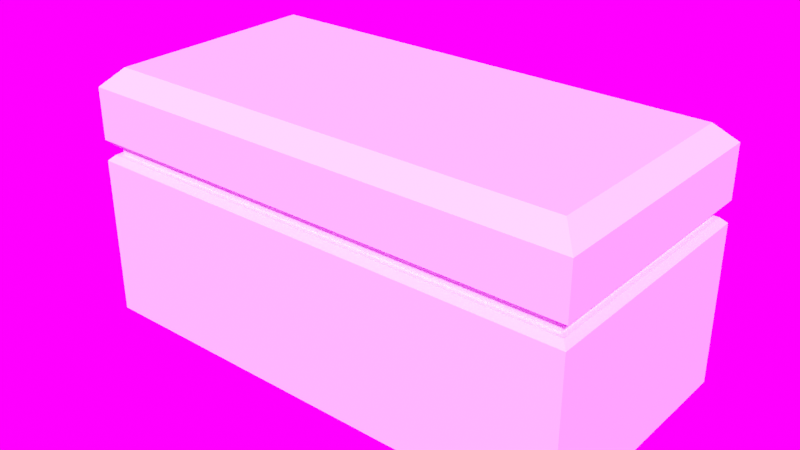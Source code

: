 # Source: boxes.blend  (saved by Blender 3.0.42; exported with 4.5.12 LTS)
import bpy
from mathutils import Matrix  # noqa: F401  (used for matrix-valued properties, if any)

bpy.ops.wm.read_factory_settings(use_empty=True)
scene = bpy.context.scene
scene.name = 'Scene'

# ---- collections
col_collection = bpy.data.collections.new('Collection'); scene.collection.children.link(col_collection)

# ---- world
world_world = bpy.data.worlds.new('World'); scene.world = world_world
world_world.use_nodes = True; world_world.node_tree.nodes.clear()
_N = world_world.node_tree.nodes; _L = world_world.node_tree.links
n0 = _N.new('ShaderNodeOutputWorld'); n0.name = 'World Output'; n0.location = (300, 300)
n1 = _N.new('ShaderNodeBackground'); n1.name = 'Background'; n1.location = (10, 300)
n2 = _N.new('ShaderNodeTexEnvironment'); n2.name = 'Environment Texture'; n2.location = (-280, 280)
_L.new(n1.outputs[0], n0.inputs[0])
_L.new(n2.outputs[0], n1.inputs[0])
n0.is_active_output = True
world_world.color = (0.05088, 0.05088, 0.05088)
world_world.use_sun_shadow = False
world_world.sun_shadow_jitter_overblur = 0.0

# ---- meshes
me_cube = bpy.data.meshes.new('Cube')
me_cube.from_pydata([(-2.0, -1.0, 0.0), (-2.0, 1.0, 0.0), (2.0, -1.0, 0.0), (2.0, 1.0, 0.0), (1.914, -0.9144, 1.322), (1.914, -0.9144, 1.401), (-1.914, -0.9144, 1.401), (-1.914, -0.9144, 1.322), (-1.914, 0.9144, 1.401), (-1.914, 0.9144, 1.322), (1.914, 0.9144, 1.401), (1.914, 0.9144, 1.322), (2.0, -1.0, 1.277), (1.956, -0.9559, 1.322), (1.956, -0.9559, 1.401), (2.0, -1.0, 1.445), (-2.0, -1.0, 1.445), (-1.956, -0.9559, 1.401), (-1.956, -0.9559, 1.322), (-2.0, -1.0, 1.277), (-1.956, 0.9559, 1.401), (-2.0, 1.0, 1.445), (-2.0, 1.0, 1.277), (-1.956, 0.9559, 1.322), (2.0, 1.0, 1.445), (1.956, 0.9559, 1.401), (1.956, 0.9559, 1.322), (2.0, 1.0, 1.277), (-2.0, -1.0, 1.857), (-1.857, -0.8573, 2.0), (-1.857, 0.8573, 2.0), (-2.0, 1.0, 1.857), (1.857, -0.8573, 2.0), (2.0, -1.0, 1.857), (1.857, 0.8573, 2.0), (2.0, 1.0, 1.857)], [], [(25, 14, 5, 10), (17, 20, 8, 6), (1, 3, 2, 0), (20, 25, 10, 8), (15, 33, 28, 16), (14, 17, 6, 5), (13, 26, 11, 4), (2, 12, 19, 0), (26, 23, 9, 11), (23, 18, 7, 9), (24, 35, 33, 15), (18, 13, 4, 7), (21, 31, 35, 24), (4, 5, 6, 7), (9, 8, 10, 11), (7, 6, 8, 9), (11, 10, 5, 4), (30, 29, 32, 34), (0, 19, 22, 1), (1, 22, 27, 3), (13, 18, 19, 12), (15, 16, 17, 14), (23, 26, 27, 22), (21, 24, 25, 20), (18, 23, 22, 19), (16, 21, 20, 17), (26, 13, 12, 27), (24, 15, 14, 25), (3, 27, 12, 2), (31, 28, 29, 30), (35, 31, 30, 34), (33, 35, 34, 32), (28, 33, 32, 29), (16, 28, 31, 21)])
_uv = me_cube.uv_layers.new(name='UVMap')
_uv.uv.foreach_set('vector', [0.5175, 0.5, 0.5175, 0.75, 0.5175, 0.75, 0.5175, 0.5, 0.5175, 0.0, 0.5175, 0.25, 0.5175, 0.25, 0.5175, 0.0, 0.125, 0.5, 0.375, 0.5, 0.375, 0.75, 0.125, 0.75, 0.5175, 0.25, 0.5175, 0.5, 0.5175, 0.5, 0.5175, 0.25, 0.5277, 0.75, 0.5731, 0.75, 0.5731, 1.0, 0.5277, 1.0, 0.5175, 0.75, 0.5175, 1.0, 0.5175, 1.0, 0.5175, 0.75, 0.4463, 0.75, 0.4463, 0.5, 0.4463, 0.5, 0.4463, 0.75, 0.375, 0.75, 0.4439, 0.75, 0.4439, 1.0, 0.375, 1.0, 0.4463, 0.5, 0.4463, 0.25, 0.4463, 0.25, 0.4463, 0.5, 0.4463, 0.25, 0.4463, 0.0, 0.4463, 0.0, 0.4463, 0.25, 0.5277, 0.5, 0.5731, 0.5, 0.5731, 0.75, 0.5277, 0.75, 0.4463, 1.0, 0.4463, 0.75, 0.4463, 0.75, 0.4463, 1.0, 0.5277, 0.25, 0.5731, 0.25, 0.5731, 0.5, 0.5277, 0.5, 0.4463, 0.75, 0.5175, 0.75, 0.5175, 1.0, 0.4463, 1.0, 0.4463, 0.25, 0.5175, 0.25, 0.5175, 0.5, 0.4463, 0.5, 0.4463, 0.0, 0.5175, 0.0, 0.5175, 0.25, 0.4463, 0.25, 0.4463, 0.5, 0.5175, 0.5, 0.5175, 0.75, 0.4463, 0.75, 0.5888, 0.308, 0.5888, 0.942, 0.5888, 0.7366, 0.5888, 0.5134, 0.375, 0.0, 0.4439, 0.0, 0.4439, 0.25, 0.375, 0.25, 0.375, 0.25, 0.4439, 0.25, 0.4439, 0.5, 0.375, 0.5, 0.4463, 0.75, 0.4463, 1.0, 0.4439, 1.0, 0.4439, 0.75, 0.5277, 0.75, 0.5277, 1.0, 0.5175, 1.0, 0.5175, 0.75, 0.4463, 0.25, 0.4463, 0.5, 0.4439, 0.5, 0.4439, 0.25, 0.5277, 0.25, 0.5277, 0.5, 0.5175, 0.5, 0.5175, 0.25, 0.4463, 0.0, 0.4463, 0.25, 0.4439, 0.25, 0.4439, 0.0, 0.5277, 0.0, 0.5277, 0.25, 0.5175, 0.25, 0.5175, 0.0, 0.4463, 0.5, 0.4463, 0.75, 0.4439, 0.75, 0.4439, 0.5, 0.5277, 0.5, 0.5277, 0.75, 0.5175, 0.75, 0.5175, 0.5, 0.375, 0.5, 0.4439, 0.5, 0.4439, 0.75, 0.375, 0.75, 0.5888, 0.25, 0.5888, 1.0, 0.5888, 0.942, 0.5888, 0.308, 0.5731, 0.5, 0.5731, 0.25, 0.5888, 0.308, 0.5888, 0.5134, 0.5731, 0.75, 0.5731, 0.5, 0.5888, 0.5134, 0.5888, 0.7366, 0.5731, 1.0, 0.5731, 0.75, 0.5888, 0.7366, 0.5888, 0.942, 0.5277, 0.0, 0.5731, 0.0, 0.5731, 0.25, 0.5277, 0.25])
me_cube.use_remesh_fix_poles = True
me_cube.use_remesh_preserve_attributes = False
me_cube.update()

# ---- objects
ob_cube = bpy.data.objects.new('Cube', me_cube)

# ---- transforms, parenting, visibility, modifiers, constraints
ob_cube.location = (0.0, 0.0, 0.0)

# ---- collection membership
col_collection.objects.link(ob_cube)

# ---- scene / render settings (as saved in the file)
scene.frame_start = 0; scene.frame_end = 100; scene.frame_set(0)
scene.render.engine = 'CYCLES'
scene.render.film_transparent = True
scene.cycles.use_denoising = False
scene.cycles.sampling_pattern = 'TABULATED_SOBOL'
scene.cycles.use_light_tree = False
scene.view_settings.view_transform = 'Standard'
bpy.context.view_layer.update()

# ---- added for rendering (the .blend has no active camera and no usable light): camera, sun
cam_auto = bpy.data.cameras.new('AutoCamera')
cam_auto.lens = 50.0
cam_auto.sensor_width = 36.0
cam_auto.clip_end = 1000.0
ob_auto_camera = bpy.data.objects.new('AutoCamera', cam_auto)
scene.collection.objects.link(ob_auto_camera)
ob_auto_camera.location = (4.53266, -5.43919, 4.62613)
ob_auto_camera.rotation_euler = (1.09748, -7.21219e-08, 0.694738)
scene.camera = ob_auto_camera
light_auto_sun = bpy.data.lights.new('AutoSun', 'SUN')
light_auto_sun.energy = 3.0
light_auto_sun.angle = 0.0523599
ob_auto_sun = bpy.data.objects.new('AutoSun', light_auto_sun)
scene.collection.objects.link(ob_auto_sun)
ob_auto_sun.rotation_euler = (0.872665, 0.174533, 0.523599)
bpy.context.view_layer.update()
